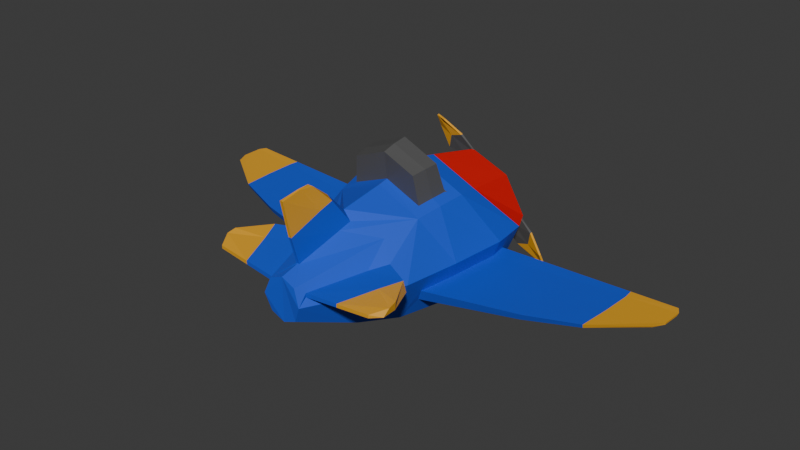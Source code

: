 # Source: airplane.blend  (saved by Blender 4.3.34; exported with 4.5.12 LTS)
import bpy
from mathutils import Matrix  # noqa: F401  (used for matrix-valued properties, if any)

bpy.ops.wm.read_factory_settings(use_empty=True)
scene = bpy.context.scene
scene.name = 'Scene'

# ---- collections
col_collection = bpy.data.collections.new('Collection'); scene.collection.children.link(col_collection)

# ---- materials (node trees are filled in below, after node groups)
mat_blue = bpy.data.materials.new('Blue')
mat_yellow = bpy.data.materials.new('Yellow')
mat_red = bpy.data.materials.new('Red')
mat_gray = bpy.data.materials.new('Gray')

# ---- material node trees
mat_blue.use_nodes = True; mat_blue.node_tree.nodes.clear()
_N = mat_blue.node_tree.nodes; _L = mat_blue.node_tree.links
n0 = _N.new('ShaderNodeBsdfPrincipled'); n0.name = 'Principled BSDF'; n0.location = (10, 300)
n0.inputs[0].default_value = (0.01147, 0.07834, 0.6544, 1.0)
n0.inputs[2].default_value = 0.747
n1 = _N.new('ShaderNodeOutputMaterial'); n1.name = 'Material Output'; n1.location = (300, 300)
_L.new(n0.outputs[0], n1.inputs[0])
n1.is_active_output = True
mat_yellow.use_nodes = True; mat_yellow.node_tree.nodes.clear()
_N = mat_yellow.node_tree.nodes; _L = mat_yellow.node_tree.links
n0 = _N.new('ShaderNodeBsdfPrincipled'); n0.name = 'Principled BSDF'; n0.location = (10, 300)
n0.inputs[0].default_value = (0.8005, 0.3841, 0.01762, 1.0)
n1 = _N.new('ShaderNodeOutputMaterial'); n1.name = 'Material Output'; n1.location = (300, 300)
_L.new(n0.outputs[0], n1.inputs[0])
n1.is_active_output = True
mat_red.use_nodes = True; mat_red.node_tree.nodes.clear()
_N = mat_red.node_tree.nodes; _L = mat_red.node_tree.links
n0 = _N.new('ShaderNodeBsdfPrincipled'); n0.name = 'Principled BSDF'; n0.location = (10, 300)
n0.inputs[0].default_value = (0.8003, 0.0006698, 0.0, 1.0)
n1 = _N.new('ShaderNodeOutputMaterial'); n1.name = 'Material Output'; n1.location = (300, 300)
_L.new(n0.outputs[0], n1.inputs[0])
n1.is_active_output = True
mat_gray.use_nodes = True; mat_gray.node_tree.nodes.clear()
_N = mat_gray.node_tree.nodes; _L = mat_gray.node_tree.links
n0 = _N.new('ShaderNodeBsdfPrincipled'); n0.name = 'Principled BSDF'; n0.location = (10, 300)
n0.inputs[0].default_value = (0.09203, 0.09203, 0.09203, 1.0)
n1 = _N.new('ShaderNodeOutputMaterial'); n1.name = 'Material Output'; n1.location = (300, 300)
_L.new(n0.outputs[0], n1.inputs[0])
n1.is_active_output = True

# ---- world
world_world = bpy.data.worlds.new('World'); scene.world = world_world
world_world.use_nodes = True; world_world.node_tree.nodes.clear()
_N = world_world.node_tree.nodes; _L = world_world.node_tree.links
n0 = _N.new('ShaderNodeOutputWorld'); n0.name = 'World Output'; n0.location = (300, 300)
n1 = _N.new('ShaderNodeBackground'); n1.name = 'Background'; n1.location = (10, 300)
n1.inputs[0].default_value = (0.05088, 0.05088, 0.05088, 1.0)
_L.new(n1.outputs[0], n0.inputs[0])
n0.is_active_output = True
world_world.color = (0.05088, 0.05088, 0.05088)
world_world.sun_shadow_jitter_overblur = 0.0

# ---- meshes
me_cylinder = bpy.data.meshes.new('Cylinder')
me_cylinder.from_pydata([(0.0937, 0.2702, 1.792), (0.1521, 0.2769, 1.793), (0.0937, -0.2702, 1.792), (0.1521, -0.2769, 1.793), (-0.2197, -0.1908, 1.895), (-0.2197, 0.1908, 1.895), (-0.2321, 0.8826, -1.125), (-0.2341, 0.9207, -0.8717), (-0.2336, 0.8588, -0.08186), (-0.2342, 0.7986, 0.3997), (0.0941, 0.5944, 1.12), (0.2131, 0.5298, 1.038), (0.695, 0.5055, 0.1151), (0.7238, 0.562, -0.09627), (0.75, 0.5619, -0.3092), (0.6541, 0.6568, -0.7745), (0.8945, 0.001091, 0.1343), (1.0, 0.002448, -0.4536), (0.925, 0.002767, -0.7745), (-0.2321, -0.8826, -1.125), (-0.2341, -0.9207, -0.8717), (-0.2336, -0.8588, -0.08186), (-0.2342, -0.7986, 0.3997), (0.0941, -0.5944, 1.12), (0.2131, -0.5298, 1.038), (0.695, -0.5055, 0.1151), (0.7238, -0.562, -0.09627), (0.75, -0.5619, -0.3092), (0.6541, -0.6568, -0.7745), (0.8945, -0.001091, 0.1343), (1.0, -0.002448, -0.4536), (0.925, -0.002767, -0.7745), (-0.954, -0.00178, -0.08749), (-1.0, -0.01534, -0.7868), (-0.925, -0.02662, -1.391), (-0.4741, -0.4537, 1.144), (-0.954, 0.00178, -0.08749), (-1.0, 0.01534, -0.7868), (-0.925, 0.02662, -1.391), (-0.4741, 0.4537, 1.144), (-0.3994, 0.7242, 0.3559), (-0.4417, 0.775, -0.08403), (-0.4738, 0.8206, -0.7708), (-0.444, 0.7994, -1.127), (0.2499, 0.6607, 0.8045), (0.6746, 0.6763, -0.08198), (0.7071, 0.7096, -0.4536), (-0.3994, -0.7242, 0.3559), (-0.4417, -0.775, -0.08403), (-0.4738, -0.8206, -0.7708), (0.9867, 0.002415, -0.3294), (0.8686, 0.001055, 0.2568), (0.6835, 0.521, 0.1352), (0.7319, 0.5431, -0.09773), (0.7439, 0.5829, -0.3297), (-0.444, -0.7994, -1.127), (0.2499, -0.6607, 0.8045), (0.6746, -0.6763, -0.08198), (0.9844, 0.002409, -0.3089), (0.899, 0.001098, 0.114), (1.269, 0.001145, 0.1645), (1.318, 0.001752, -0.01458), (1.345, 0.00231, -0.2113), (0.7071, -0.7096, -0.4536), (1.121, 0.4826, -0.02367), (1.088, 0.4492, 0.1654), (1.137, 0.4994, -0.2115), (0.9867, -0.002415, -0.3294), (0.8686, -0.001055, 0.2568), (0.0, 0.9515, -1.376), (0.0, 1.017, -0.8744), (0.0, 0.9557, -0.0719), (0.09372, 0.7621, 0.8072), (-0.6142, 0.6039, 0.5563), (-0.6746, 0.6763, -0.08198), (-0.7071, 0.7224, -0.7753), (-0.6541, 0.6806, -1.38), (-0.08825, 3.474, -0.8973), (-0.06074, 3.479, -0.9344), (-0.08459, 3.468, -0.6485), (-0.06071, 3.471, -0.6483), (-0.06014, 3.426, -1.027), (-0.06024, 3.39, -0.4752), (-0.07921, 3.387, -0.4905), (-0.08445, 3.422, -1.027), (-0.1461, 2.154, -1.076), (-0.2642, 2.111, -1.077), (-0.2631, 2.122, -0.3663), (-0.281, 2.147, -0.834), (-0.1472, 2.165, -0.3651), (-0.1472, 2.09, 0.1622), (-0.1474, 2.2, -0.903), (-0.2393, 2.052, 0.1326), (-0.1745, 2.784, -1.052), (-0.1738, 2.786, -0.5076), (-0.1038, 2.794, -0.5071), (-0.1031, 2.792, -1.052), (-0.1845, 2.796, -0.866), (-0.1039, 2.761, -0.06412), (-0.1038, 2.807, -0.9194), (-0.1595, 2.754, -0.08628), (-0.1891, 1.518, -1.101), (-0.3774, 1.484, -0.8024), (-0.1907, 1.444, 0.2806), (-0.1908, 1.56, -0.8874), (-0.3194, 1.388, 0.2439), (-0.3541, 1.455, -1.102), (-0.3524, 1.448, -0.2251), (-0.1904, 1.512, -0.2235), (0.3639, 0.02199, 1.639), (0.0, 0.2785, 1.918), (0.0, 0.6501, 1.147), (0.0, 0.8552, 0.7135), (0.5788, 0.08098, 1.04), (0.6377, 0.09401, 0.8647), (0.179, 1.303, 1.634), (0.2646, 1.312, 1.554), (0.2201, 1.186, 1.755), (0.1779, 1.186, 1.755), (0.1797, 1.291, 1.435), (0.292, 1.302, 1.435), (0.1861, 0.7313, 1.774), (0.1358, 0.7281, 1.773), (0.1362, 1.093, 1.016), (0.2705, 1.048, 1.014), (0.2389, 0.9208, 1.296), (0.1365, 0.9486, 1.377), (0.6835, -0.521, 0.1352), (0.2197, 0.1908, 1.895), (0.7319, -0.5431, -0.09773), (0.4741, 0.4711, 0.6891), (0.6142, 0.6152, 0.2568), (0.7439, -0.5829, -0.3297), (0.9844, -0.002409, -0.3089), (0.899, -0.001098, 0.114), (1.269, -0.001145, 0.1645), (1.318, -0.001752, -0.01458), (1.345, -0.00231, -0.2113), (1.121, -0.4826, -0.02367), (1.272, 0.01822, 1.571), (1.23, 0.02246, 1.852), (1.088, -0.4492, 0.1654), (1.266, 0.03723, 1.401), (1.137, -0.4994, -0.2115), (0.9954, 0.06601, 1.13), (0.0, -0.9515, -1.376), (0.9255, 0.0496, 1.306), (0.7373, 0.02178, 1.746), (0.0, -1.017, -0.8744), (0.0, -0.9557, -0.0719), (0.09372, -0.7621, 0.8072), (-0.6142, -0.6039, 0.5563), (0.2988, 0.0, 1.893), (-0.2988, 0.0, 1.893), (-0.9413, 0.0, 0.007113), (-0.8644, 0.0, 0.5464), (-0.662, 0.0, 1.136), (-0.914, 0.0, -1.391), (-0.9936, 0.0, -0.7871), (-0.9533, 0.0, -0.0875), (0.9239, 0.0, -0.7745), (0.999, 0.0, -0.4536), (0.8681, 0.0, 0.2568), (0.9857, 0.0, -0.3294), (0.8941, 0.0, 0.1343), (0.9834, 0.0, -0.3089), (0.8985, 0.0, 0.114), (1.318, 0.0, -0.01461), (1.344, 0.0, -0.2113), (1.269, 0.0, 0.1645), (0.3678, 1.863e-09, 1.638), (0.7683, 0.0, 0.8736), (0.8576, 0.0, 0.3323), (1.261, 0.0, 1.59), (1.234, 0.0, 1.851), (1.269, 0.0, 1.408), (0.7411, 0.0, 1.744), (1.057, 0.0, 1.139), (-0.6746, -0.6763, -0.08198), (-0.7071, -0.7224, -0.7753), (-0.6541, -0.6806, -1.38), (-0.08825, -3.474, -0.8973), (-0.06074, -3.479, -0.9344), (-0.08459, -3.468, -0.6485), (-0.06071, -3.471, -0.6483), (-0.06014, -3.426, -1.027), (-0.06024, -3.39, -0.4752), (-0.07921, -3.387, -0.4905), (-0.08445, -3.422, -1.027), (-0.1461, -2.154, -1.076), (-0.2642, -2.111, -1.077), (-0.2631, -2.122, -0.3663), (-0.281, -2.147, -0.834), (-0.1472, -2.165, -0.3651), (-0.1472, -2.09, 0.1622), (-0.1474, -2.2, -0.903), (-0.2393, -2.052, 0.1326), (-0.1745, -2.784, -1.052), (-0.1738, -2.786, -0.5076), (-0.1038, -2.794, -0.5071), (-0.1031, -2.792, -1.052), (-0.1845, -2.796, -0.866), (-0.1039, -2.761, -0.06412), (-0.1038, -2.807, -0.9194), (-0.1595, -2.754, -0.08628), (-0.1891, -1.518, -1.101), (-0.3774, -1.484, -0.8024), (-0.1907, -1.444, 0.2806), (-0.1908, -1.56, -0.8874), (-0.3194, -1.388, 0.2439), (-0.3541, -1.455, -1.102), (-0.3524, -1.448, -0.2251), (-0.1904, -1.512, -0.2235), (0.3639, -0.02199, 1.639), (0.0, -0.2785, 1.918), (0.0, -0.6501, 1.147), (0.0, -0.8552, 0.7135), (0.5788, -0.08098, 1.04), (0.6377, -0.09401, 0.8647), (0.179, -1.303, 1.634), (0.2646, -1.312, 1.554), (0.2201, -1.186, 1.755), (0.1779, -1.186, 1.755), (0.1797, -1.291, 1.435), (0.292, -1.302, 1.435), (0.1861, -0.7313, 1.774), (0.1358, -0.7281, 1.773), (0.1362, -1.093, 1.016), (0.2705, -1.048, 1.014), (0.2389, -0.9208, 1.296), (0.1365, -0.9486, 1.377), (0.2197, -0.1908, 1.895), (0.4741, -0.4711, 0.6891), (0.6142, -0.6152, 0.2568), (1.272, -0.01822, 1.571), (1.23, -0.02246, 1.852), (1.266, -0.03723, 1.401), (0.9954, -0.06601, 1.13), (0.9255, -0.0496, 1.306), (0.7373, -0.02178, 1.746), (-0.0002931, 0.3718, -1.844), (0.0, 0.8099, -1.66), (0.238, 0.2693, -1.849), (0.5132, 0.5353, -1.624), (0.3395, 0.02118, -1.844), (0.7271, 0.01677, -1.602), (-0.0002931, -0.3718, -1.844), (0.0, -0.8099, -1.66), (0.238, -0.2693, -1.849), (0.5132, -0.5353, -1.624), (0.3395, -0.02118, -1.844), (0.7271, -0.01677, -1.602), (-0.3389, -0.03299, -1.86), (-0.7788, -0.03087, -1.673), (-0.2404, -0.2697, -1.875), (-0.5542, -0.5811, -1.643), (-0.3389, 0.03299, -1.86), (-0.7788, 0.03087, -1.673), (-0.2404, 0.2697, -1.875), (-0.5542, 0.5811, -1.643), (0.7201, 0.0, -1.602), (0.3305, -2.394e-08, -1.84), (-0.325, -5.634e-09, -1.865), (-0.7661, 0.0, -1.674), (0.3, 0.3303, -1.847), (0.0, 0.4594, -1.845), (0.4266, 0.02095, -1.841), (-0.4261, 0.03289, -1.864), (-0.4122, 0.0, -1.868), (-0.3021, 0.331, -1.878), (-0.3021, -0.331, -1.878), (0.0, -0.4594, -1.845), (-0.4261, -0.03289, -1.864), (0.4177, 0.0, -1.837), (0.3, -0.3303, -1.847), (0.4266, -0.02095, -1.841), (0.3255, -2.206e-08, -1.712), (-0.33, -3.753e-09, -1.737), (0.233, 0.2693, -1.72), (-0.005287, 0.3718, -1.716), (0.3345, 0.02118, -1.716), (-0.3439, 0.03299, -1.732), (-0.2454, 0.2697, -1.747), (-0.2454, -0.2697, -1.747), (-0.005287, -0.3718, -1.716), (-0.3439, -0.03299, -1.732), (0.233, -0.2693, -1.72), (0.3345, -0.02118, -1.716)], [], [(124, 123, 119, 120), (197, 188, 181, 201), (177, 144, 142, 175), (27, 132, 67, 133), (35, 215, 214, 4), (155, 151, 35, 156), (129, 26, 132, 27), (156, 153, 5, 39), (39, 5, 110, 111), (228, 224, 223, 227), (241, 69, 15, 243), (98, 95, 80, 82), (97, 94, 79, 77), (96, 93, 84, 81), (73, 39, 111, 112), (38, 37, 75, 76), (37, 36, 74, 75), (157, 34, 33, 158), (155, 156, 39, 73), (257, 38, 76, 259), (157, 158, 37, 38), (158, 159, 36, 37), (159, 154, 36), (165, 168, 137, 133), (33, 179, 178, 32), (263, 157, 38, 257), (200, 185, 188, 197), (202, 186, 184, 199), (261, 250, 287, 276), (156, 35, 4, 153), (251, 260, 160, 31), (133, 137, 143, 27), (138, 136, 135, 141), (25, 141, 135, 134), (177, 175, 236, 237), (28, 31, 30, 63), (127, 233, 57, 26), (165, 58, 62, 168), (188, 185, 182, 181), (245, 18, 160, 260), (15, 46, 17, 18), (58, 14, 66, 62), (14, 53, 64, 66), (146, 147, 140, 139), (243, 15, 18, 245), (69, 70, 46, 15), (70, 71, 45, 46), (71, 112, 131, 45), (122, 121, 117, 118), (52, 13, 45, 131), (13, 54, 46, 45), (129, 138, 141, 25), (148, 63, 57, 149), (145, 28, 63, 148), (164, 16, 51, 162), (54, 50, 17, 46), (16, 52, 131, 51), (12, 53, 13, 52), (53, 14, 54, 13), (238, 234, 235, 239), (149, 57, 233, 216), (255, 247, 145, 180), (166, 59, 16, 164), (14, 58, 50, 54), (59, 12, 52, 16), (164, 162, 68, 29), (26, 57, 63, 132), (66, 64, 61, 62), (64, 65, 60, 61), (53, 12, 65, 64), (12, 59, 60, 65), (226, 222, 221, 225), (29, 68, 233, 127), (6, 7, 70, 69), (7, 8, 71, 70), (8, 9, 112, 71), (40, 41, 74, 73), (41, 42, 75, 74), (42, 43, 76, 75), (43, 6, 69, 76), (9, 40, 73, 112), (84, 77, 78, 81), (77, 79, 80, 78), (79, 83, 82, 80), (99, 96, 81, 78), (100, 98, 82, 83), (93, 97, 77, 84), (94, 100, 83, 79), (95, 99, 78, 80), (108, 104, 91, 89), (107, 105, 92, 87), (106, 102, 88, 86), (105, 103, 90, 92), (104, 101, 85, 91), (101, 106, 86, 85), (102, 107, 87, 88), (103, 108, 89, 90), (89, 91, 99, 95), (87, 92, 100, 94), (86, 88, 97, 93), (92, 90, 98, 100), (91, 85, 96, 99), (85, 86, 93, 96), (88, 87, 94, 97), (90, 89, 95, 98), (9, 8, 108, 103), (42, 41, 107, 102), (6, 43, 106, 101), (7, 6, 101, 104), (40, 9, 103, 105), (43, 42, 102, 106), (41, 40, 105, 107), (8, 7, 104, 108), (1, 0, 110, 128), (0, 10, 111, 110), (10, 72, 112, 111), (11, 1, 128, 130), (44, 11, 130, 131), (72, 44, 131, 112), (115, 118, 117, 116), (119, 115, 116, 120), (121, 125, 116, 117), (126, 122, 118, 115), (125, 124, 120, 116), (123, 126, 115, 119), (72, 10, 126, 123), (11, 44, 124, 125), (10, 0, 122, 126), (1, 11, 125, 121), (0, 1, 121, 122), (44, 72, 123, 124), (170, 109, 128, 152), (166, 164, 29, 134), (109, 113, 130, 128), (113, 114, 131, 130), (134, 29, 127, 25), (19, 145, 148, 20), (172, 162, 51), (20, 148, 149, 21), (47, 151, 178, 48), (49, 179, 180, 55), (55, 180, 145, 19), (48, 178, 179, 49), (144, 146, 139, 142), (211, 191, 196, 209), (204, 187, 186, 202), (210, 190, 192, 206), (199, 184, 182, 203), (203, 182, 185, 200), (212, 193, 195, 208), (114, 113, 146, 144), (113, 109, 147, 146), (22, 216, 151, 47), (171, 114, 144, 177), (198, 183, 187, 204), (181, 182, 184, 183), (147, 176, 174, 140), (139, 140, 174, 173), (142, 139, 173, 175), (114, 171, 172, 51, 131), (183, 184, 186, 187), (109, 170, 176, 147), (62, 61, 167, 168), (61, 60, 169, 167), (59, 166, 169, 60), (132, 63, 30, 67), (27, 143, 138, 129), (58, 165, 163, 50), (143, 137, 136, 138), (21, 149, 216, 22), (50, 163, 161, 17), (18, 17, 161, 160), (201, 181, 183, 198), (151, 216, 215, 35), (159, 32, 154), (36, 154, 155, 73, 74), (158, 33, 32, 159), (253, 255, 180, 34), (34, 180, 179, 33), (259, 76, 69, 241), (247, 249, 28, 145), (128, 110, 5, 153, 152), (25, 127, 26, 129), (209, 196, 194, 207), (208, 195, 189, 205), (205, 189, 190, 210), (206, 192, 191, 211), (207, 194, 193, 212), (193, 199, 203, 195), (191, 198, 204, 196), (190, 197, 201, 192), (196, 204, 202, 194), (195, 203, 200, 189), (189, 200, 197, 190), (192, 201, 198, 191), (194, 202, 199, 193), (22, 207, 212, 21), (49, 206, 211, 48), (19, 205, 210, 55), (20, 208, 205, 19), (47, 209, 207, 22), (55, 210, 206, 49), (48, 211, 209, 47), (21, 212, 208, 20), (3, 231, 214, 2), (2, 214, 215, 23), (23, 215, 216, 150), (24, 232, 231, 3), (56, 233, 232, 24), (150, 216, 233, 56), (219, 220, 221, 222), (223, 224, 220, 219), (225, 221, 220, 229), (230, 219, 222, 226), (229, 220, 224, 228), (227, 223, 219, 230), (150, 227, 230, 23), (24, 229, 228, 56), (23, 230, 226, 2), (3, 225, 229, 24), (2, 226, 225, 3), (56, 228, 227, 150), (170, 152, 231, 213), (213, 231, 232, 217), (217, 232, 233, 218), (172, 68, 162), (237, 236, 234, 238), (218, 237, 238, 217), (217, 238, 239, 213), (171, 177, 237, 218), (239, 235, 174, 176), (234, 173, 174, 235), (236, 175, 173, 234), (218, 233, 68, 172, 171), (213, 239, 176, 170), (137, 168, 167, 136), (136, 167, 169, 135), (134, 135, 169, 166), (133, 67, 163, 165), (67, 30, 161, 163), (31, 160, 161, 30), (32, 178, 151, 155, 154), (249, 251, 31, 28), (263, 253, 34, 157), (231, 152, 153, 4, 214), (241, 243, 264, 265), (243, 245, 266, 264), (263, 257, 267, 268), (257, 259, 269, 267), (259, 241, 265, 269), (270, 271, 247, 255), (272, 270, 255, 253), (245, 260, 273, 266), (274, 275, 251, 249), (271, 274, 249, 247), (268, 272, 253, 263), (275, 273, 260, 251), (258, 240, 279, 282), (242, 240, 265, 264), (244, 242, 264, 266), (256, 262, 268, 267), (258, 256, 267, 269), (240, 258, 269, 265), (254, 246, 271, 270), (252, 254, 270, 272), (261, 244, 266, 273), (248, 250, 275, 274), (246, 248, 274, 271), (262, 252, 272, 268), (250, 261, 273, 275), (284, 283, 285, 277, 276, 287, 286), (279, 278, 280, 276, 277, 281, 282), (242, 244, 280, 278), (250, 248, 286, 287), (246, 254, 283, 284), (262, 256, 281, 277), (248, 246, 284, 286), (254, 252, 285, 283), (256, 258, 282, 281), (252, 262, 277, 285), (240, 242, 278, 279), (244, 261, 276, 280)])
me_cylinder.polygons.foreach_set('material_index', [1, 1, 1, 3, 0, 0, 0, 0, 0, 1, 2, 1, 1, 1, 0, 0, 0, 0, 0, 2, 0, 0, 0, 3, 0, 2, 1, 1, 2, 0, 2, 3, 3, 3, 1, 0, 0, 3, 1, 2, 0, 3, 3, 1, 2, 0, 0, 0, 1, 0, 0, 3, 0, 0, 3, 0, 0, 0, 0, 1, 0, 2, 3, 3, 0, 3, 0, 3, 3, 3, 3, 1, 0, 0, 0, 0, 0, 0, 0, 0, 0, 1, 1, 1, 1, 1, 1, 1, 1, 0, 0, 0, 0, 0, 0, 0, 0, 0, 0, 0, 0, 0, 0, 0, 0, 0, 0, 0, 0, 0, 0, 0, 0, 0, 0, 0, 0, 0, 0, 1, 1, 1, 1, 1, 1, 0, 0, 0, 0, 0, 0, 0, 3, 0, 0, 0, 0, 3, 0, 0, 0, 0, 0, 1, 0, 1, 0, 1, 1, 0, 0, 0, 0, 0, 1, 1, 1, 1, 1, 0, 1, 0, 3, 3, 3, 0, 3, 3, 3, 0, 3, 0, 1, 0, 0, 0, 0, 2, 0, 2, 2, 0, 0, 0, 0, 0, 0, 0, 0, 0, 0, 0, 0, 0, 0, 0, 0, 0, 0, 0, 0, 0, 0, 0, 0, 0, 0, 0, 0, 0, 1, 1, 1, 1, 1, 1, 0, 0, 0, 0, 0, 0, 0, 0, 0, 3, 1, 0, 0, 0, 1, 1, 1, 0, 0, 3, 3, 3, 3, 3, 0, 0, 2, 2, 0, 2, 2, 2, 2, 2, 2, 2, 2, 2, 2, 2, 2, 2, 2, 2, 2, 2, 2, 2, 2, 2, 2, 2, 2, 2, 2, 2, 2, 2, 2, 2, 2, 2, 2, 2, 2, 2])
_uv = me_cylinder.uv_layers.new(name='UVMap')
_uv.uv.foreach_set('vector', [0.8982, 0.858, 0.9793, 0.8553, 0.9793, 0.8553, 0.8982, 0.858, 0.08179, 0.6203, 0.08179, 0.6203, 0.08358, 0.6721, 0.08358, 0.6721, 0.7603, 0.8765, 0.8224, 0.8765, 0.8224, 0.8765, 0.7719, 0.8765, 0.8507, 0.6995, 0.8542, 0.6949, 0.7499, 0.6949, 0.7499, 0.6995, 0.125, 0.9167, 0.0, 0.9167, 0.0, 1.0, 0.125, 1.0, 0.2479, 0.8333, 0.125, 0.8333, 0.125, 0.9167, 0.2447, 0.9167, 0.8501, 0.7477, 0.8537, 0.748, 0.8542, 0.6949, 0.8507, 0.6995, 0.2447, 0.9167, 0.2335, 1.0, 0.125, 1.0, 0.125, 0.9167, 0.125, 0.9167, 0.125, 1.0, 0.0, 1.0, 0.0, 0.9167, 0.8982, 0.858, 0.8982, 0.858, 0.9793, 0.8553, 0.9793, 0.8553, 1.0, 0.5351, 1.0, 0.5833, 0.875, 0.5833, 0.875, 0.5174, 0.04586, 0.8042, 0.04331, 0.749, 0.04331, 0.749, 0.04586, 0.8042, 0.08358, 0.6721, 0.0817, 0.749, 0.0817, 0.749, 0.08358, 0.6721, 0.043, 0.6224, 0.08179, 0.6203, 0.08179, 0.6203, 0.043, 0.6224, 0.125, 0.8333, 0.125, 0.9167, 0.0, 0.9167, 0.0, 0.8333, 0.25, 0.5833, 0.25, 0.6667, 0.125, 0.6667, 0.125, 0.5833, 0.25, 0.6667, 0.25, 0.75, 0.125, 0.75, 0.125, 0.6667, 0.2551, 0.5833, 0.25, 0.5833, 0.25, 0.6667, 0.2527, 0.6667, 0.2479, 0.8333, 0.2447, 0.9167, 0.125, 0.9167, 0.125, 0.8333, 0.25, 0.535, 0.25, 0.5833, 0.125, 0.5833, 0.125, 0.5366, 0.2551, 0.5833, 0.2527, 0.6667, 0.25, 0.6667, 0.25, 0.5833, 0.2527, 0.6667, 0.2503, 0.75, 0.25, 0.75, 0.25, 0.6667, 0.2503, 0.75, 0.25, 0.7624, 0.25, 0.75, 0.7494, 0.6995, 0.7494, 0.6995, 0.7499, 0.6995, 0.7499, 0.6995, 0.25, 0.6667, 0.125, 0.6667, 0.125, 0.75, 0.25, 0.75, 0.2573, 0.535, 0.2551, 0.5833, 0.25, 0.5833, 0.25, 0.535, 0.043, 0.6224, 0.043, 0.6224, 0.08179, 0.6203, 0.08179, 0.6203, 0.04586, 0.8042, 0.04586, 0.8042, 0.04331, 0.749, 0.04331, 0.749, 0.8678, 0.2415, 0.871, 0.249, 0.871, 0.249, 0.8678, 0.2415, 0.2447, 0.9167, 0.125, 0.9167, 0.125, 1.0, 0.2335, 1.0, 0.75, 0.5178, 0.7456, 0.5178, 0.7495, 0.5833, 0.75, 0.5833, 0.7499, 0.6995, 0.7499, 0.6995, 0.8507, 0.6995, 0.8507, 0.6995, 0.8501, 0.7477, 0.75, 0.75, 0.7503, 0.799, 0.8487, 0.799, 0.8487, 0.799, 0.8487, 0.799, 0.7503, 0.799, 0.7503, 0.799, 0.7603, 0.8765, 0.7719, 0.8765, 0.8224, 0.8765, 0.8224, 0.8765, 0.875, 0.5833, 0.75, 0.5833, 0.75, 0.6667, 0.875, 0.6667, 0.8523, 0.8039, 0.875, 0.8333, 0.875, 0.75, 0.8537, 0.748, 0.7494, 0.6995, 0.7499, 0.6995, 0.7499, 0.6995, 0.7494, 0.6995, 0.08179, 0.6203, 0.043, 0.6224, 0.04138, 0.6634, 0.08358, 0.6721, 0.75, 0.5178, 0.75, 0.5833, 0.7495, 0.5833, 0.7456, 0.5178, 0.875, 0.5833, 0.875, 0.6667, 0.75, 0.6667, 0.75, 0.5833, 0.7499, 0.6995, 0.8507, 0.6995, 0.8507, 0.6995, 0.7499, 0.6995, 0.8507, 0.6995, 0.8501, 0.7477, 0.8501, 0.7477, 0.8507, 0.6995, 0.8162, 0.9103, 0.7696, 0.9835, 0.7696, 0.9835, 0.8162, 0.9103, 0.875, 0.5174, 0.875, 0.5833, 0.75, 0.5833, 0.75, 0.5178, 1.0, 0.5833, 1.0, 0.6667, 0.875, 0.6667, 0.875, 0.5833, 1.0, 0.6667, 1.0, 0.75, 0.875, 0.75, 0.875, 0.6667, 1.0, 0.75, 1.0, 0.8333, 0.875, 0.8333, 0.875, 0.75, 0.9489, 0.9905, 0.9268, 0.9909, 0.9268, 0.9909, 0.9489, 0.9905, 0.8523, 0.8039, 0.8537, 0.748, 0.875, 0.75, 0.875, 0.8333, 0.8537, 0.748, 0.8542, 0.6949, 0.875, 0.6667, 0.875, 0.75, 0.8501, 0.7477, 0.8501, 0.7477, 0.8487, 0.799, 0.8487, 0.799, 1.0, 0.6667, 0.875, 0.6667, 0.875, 0.75, 1.0, 0.75, 1.0, 0.5833, 0.875, 0.5833, 0.875, 0.6667, 1.0, 0.6667, 0.75, 0.8039, 0.7503, 0.8039, 0.75, 0.8333, 0.7498, 0.8333, 0.8542, 0.6949, 0.7499, 0.6949, 0.75, 0.6667, 0.875, 0.6667, 0.7503, 0.8039, 0.8523, 0.8039, 0.875, 0.8333, 0.75, 0.8333, 0.8487, 0.799, 0.8501, 0.7477, 0.8537, 0.748, 0.8523, 0.8039, 0.8501, 0.7477, 0.8507, 0.6995, 0.8542, 0.6949, 0.8537, 0.748, 0.8162, 0.9103, 0.8162, 0.9103, 0.7696, 0.9835, 0.7696, 0.9835, 1.0, 0.75, 0.875, 0.75, 0.875, 0.8333, 1.0, 0.8333, 0.125, 0.5366, 0.0, 0.5351, 0.0, 0.5833, 0.125, 0.5833, 0.7501, 0.799, 0.7503, 0.799, 0.7503, 0.8039, 0.75, 0.8039, 0.8507, 0.6995, 0.7499, 0.6995, 0.7499, 0.6949, 0.8542, 0.6949, 0.7503, 0.799, 0.8487, 0.799, 0.8523, 0.8039, 0.7503, 0.8039, 0.75, 0.8039, 0.7498, 0.8333, 0.75, 0.8333, 0.7503, 0.8039, 0.8537, 0.748, 0.875, 0.75, 0.875, 0.6667, 0.8542, 0.6949, 0.8507, 0.6995, 0.8501, 0.7477, 0.75, 0.75, 0.7499, 0.6995, 0.8501, 0.7477, 0.8487, 0.799, 0.7503, 0.799, 0.75, 0.75, 0.8501, 0.7477, 0.8487, 0.799, 0.8487, 0.799, 0.8501, 0.7477, 0.8487, 0.799, 0.7503, 0.799, 0.7503, 0.799, 0.8487, 0.799, 0.9489, 0.9905, 0.9489, 0.9905, 0.9268, 0.9909, 0.9268, 0.9909, 0.7503, 0.8039, 0.75, 0.8333, 0.875, 0.8333, 0.8523, 0.8039, 0.043, 0.6224, 0.04138, 0.6634, 0.0, 0.6667, 0.0, 0.5833, 0.04138, 0.6634, 0.04331, 0.749, 0.0, 0.75, 0.0, 0.6667, 0.04331, 0.749, 0.04586, 0.8042, 0.0, 0.8333, 0.0, 0.75, 0.07894, 0.8025, 0.0817, 0.749, 0.125, 0.75, 0.125, 0.8333, 0.0817, 0.749, 0.08358, 0.6721, 0.125, 0.6667, 0.125, 0.75, 0.08358, 0.6721, 0.08179, 0.6203, 0.125, 0.5833, 0.125, 0.6667, 0.08179, 0.6203, 0.043, 0.6224, 0.0, 0.5833, 0.125, 0.5833, 0.04586, 0.8042, 0.07894, 0.8025, 0.125, 0.8333, 0.0, 0.8333, 0.08179, 0.6203, 0.08358, 0.6721, 0.04138, 0.6634, 0.043, 0.6224, 0.08358, 0.6721, 0.0817, 0.749, 0.04331, 0.749, 0.04138, 0.6634, 0.0817, 0.749, 0.07894, 0.8025, 0.04586, 0.8042, 0.04331, 0.749, 0.04138, 0.6634, 0.043, 0.6224, 0.043, 0.6224, 0.04138, 0.6634, 0.07894, 0.8025, 0.04586, 0.8042, 0.04586, 0.8042, 0.07894, 0.8025, 0.08179, 0.6203, 0.08358, 0.6721, 0.08358, 0.6721, 0.08179, 0.6203, 0.0817, 0.749, 0.07894, 0.8025, 0.07894, 0.8025, 0.0817, 0.749, 0.04331, 0.749, 0.04138, 0.6634, 0.04138, 0.6634, 0.04331, 0.749, 0.04331, 0.749, 0.04138, 0.6634, 0.04138, 0.6634, 0.04331, 0.749, 0.0817, 0.749, 0.07894, 0.8025, 0.07894, 0.8025, 0.0817, 0.749, 0.08179, 0.6203, 0.08358, 0.6721, 0.08358, 0.6721, 0.08179, 0.6203, 0.07894, 0.8025, 0.04586, 0.8042, 0.04586, 0.8042, 0.07894, 0.8025, 0.04138, 0.6634, 0.043, 0.6224, 0.043, 0.6224, 0.04138, 0.6634, 0.043, 0.6224, 0.08179, 0.6203, 0.08179, 0.6203, 0.043, 0.6224, 0.08358, 0.6721, 0.0817, 0.749, 0.0817, 0.749, 0.08358, 0.6721, 0.04586, 0.8042, 0.04331, 0.749, 0.04331, 0.749, 0.04586, 0.8042, 0.04331, 0.749, 0.04138, 0.6634, 0.04138, 0.6634, 0.04331, 0.749, 0.0817, 0.749, 0.07894, 0.8025, 0.07894, 0.8025, 0.0817, 0.749, 0.08179, 0.6203, 0.08358, 0.6721, 0.08358, 0.6721, 0.08179, 0.6203, 0.07894, 0.8025, 0.04586, 0.8042, 0.04586, 0.8042, 0.07894, 0.8025, 0.04138, 0.6634, 0.043, 0.6224, 0.043, 0.6224, 0.04138, 0.6634, 0.043, 0.6224, 0.08179, 0.6203, 0.08179, 0.6203, 0.043, 0.6224, 0.08358, 0.6721, 0.0817, 0.749, 0.0817, 0.749, 0.08358, 0.6721, 0.04586, 0.8042, 0.04331, 0.749, 0.04331, 0.749, 0.04586, 0.8042, 0.04586, 0.8042, 0.04331, 0.749, 0.04331, 0.749, 0.04586, 0.8042, 0.08358, 0.6721, 0.0817, 0.749, 0.0817, 0.749, 0.08358, 0.6721, 0.043, 0.6224, 0.08179, 0.6203, 0.08179, 0.6203, 0.043, 0.6224, 0.04138, 0.6634, 0.043, 0.6224, 0.043, 0.6224, 0.04138, 0.6634, 0.07894, 0.8025, 0.04586, 0.8042, 0.04586, 0.8042, 0.07894, 0.8025, 0.08179, 0.6203, 0.08358, 0.6721, 0.08358, 0.6721, 0.08179, 0.6203, 0.0817, 0.749, 0.07894, 0.8025, 0.07894, 0.8025, 0.0817, 0.749, 0.04331, 0.749, 0.04138, 0.6634, 0.04138, 0.6634, 0.04331, 0.749, 0.9268, 0.9909, 0.9489, 0.9905, 1.0, 1.0, 0.875, 1.0, 0.9489, 0.9905, 0.9762, 0.9279, 1.0, 0.9167, 1.0, 1.0, 0.9762, 0.9279, 0.9793, 0.8553, 1.0, 0.8333, 1.0, 0.9167, 0.9006, 0.8986, 0.9268, 0.9909, 0.875, 1.0, 0.875, 0.9167, 0.8982, 0.858, 0.9006, 0.8986, 0.875, 0.9167, 0.875, 0.8333, 0.9793, 0.8553, 0.8982, 0.858, 0.875, 0.8333, 1.0, 0.8333, 0.9762, 0.9279, 0.9489, 0.9905, 0.9268, 0.9909, 0.9006, 0.8986, 0.9793, 0.8553, 0.9762, 0.9279, 0.9006, 0.8986, 0.8982, 0.858, 0.9268, 0.9909, 0.9006, 0.8986, 0.9006, 0.8986, 0.9268, 0.9909, 0.9762, 0.9279, 0.9489, 0.9905, 0.9489, 0.9905, 0.9762, 0.9279, 0.9006, 0.8986, 0.8982, 0.858, 0.8982, 0.858, 0.9006, 0.8986, 0.9793, 0.8553, 0.9762, 0.9279, 0.9762, 0.9279, 0.9793, 0.8553, 0.9793, 0.8553, 0.9762, 0.9279, 0.9762, 0.9279, 0.9793, 0.8553, 0.9006, 0.8986, 0.8982, 0.858, 0.8982, 0.858, 0.9006, 0.8986, 0.9762, 0.9279, 0.9489, 0.9905, 0.9489, 0.9905, 0.9762, 0.9279, 0.9268, 0.9909, 0.9006, 0.8986, 0.9006, 0.8986, 0.9268, 0.9909, 0.9489, 0.9905, 0.9268, 0.9909, 0.9268, 0.9909, 0.9489, 0.9905, 0.8982, 0.858, 0.9793, 0.8553, 0.9793, 0.8553, 0.8982, 0.858, 0.759, 0.9835, 0.7696, 0.9835, 0.875, 1.0, 0.7665, 1.0, 0.7501, 0.799, 0.75, 0.8039, 0.7503, 0.8039, 0.7503, 0.799, 0.7696, 0.9835, 0.8162, 0.9103, 0.875, 0.9167, 0.875, 1.0, 0.8162, 0.9103, 0.8224, 0.8765, 0.875, 0.8333, 0.875, 0.9167, 0.7503, 0.799, 0.7503, 0.8039, 0.8523, 0.8039, 0.8487, 0.799, 0.043, 0.6224, 0.0, 0.5833, 0.0, 0.6667, 0.04138, 0.6634, 0.7499, 0.8386, 0.7498, 0.8333, 0.75, 0.8333, 0.04138, 0.6634, 0.0, 0.6667, 0.0, 0.75, 0.04331, 0.749, 0.07894, 0.8025, 0.125, 0.8333, 0.125, 0.75, 0.0817, 0.749, 0.08358, 0.6721, 0.125, 0.6667, 0.125, 0.5833, 0.08179, 0.6203, 0.08179, 0.6203, 0.125, 0.5833, 0.0, 0.5833, 0.043, 0.6224, 0.0817, 0.749, 0.125, 0.75, 0.125, 0.6667, 0.08358, 0.6721, 0.8224, 0.8765, 0.8162, 0.9103, 0.8162, 0.9103, 0.8224, 0.8765, 0.0817, 0.749, 0.0817, 0.749, 0.07894, 0.8025, 0.07894, 0.8025, 0.07894, 0.8025, 0.07894, 0.8025, 0.04586, 0.8042, 0.04586, 0.8042, 0.08179, 0.6203, 0.08179, 0.6203, 0.08358, 0.6721, 0.08358, 0.6721, 0.04331, 0.749, 0.04331, 0.749, 0.04138, 0.6634, 0.04138, 0.6634, 0.04138, 0.6634, 0.04138, 0.6634, 0.043, 0.6224, 0.043, 0.6224, 0.04331, 0.749, 0.04331, 0.749, 0.04138, 0.6634, 0.04138, 0.6634, 0.8224, 0.8765, 0.8162, 0.9103, 0.8162, 0.9103, 0.8224, 0.8765, 0.8162, 0.9103, 0.7696, 0.9835, 0.7696, 0.9835, 0.8162, 0.9103, 0.04586, 0.8042, 0.0, 0.8333, 0.125, 0.8333, 0.07894, 0.8025, 0.7548, 0.8765, 0.8224, 0.8765, 0.8224, 0.8765, 0.7603, 0.8765, 0.0817, 0.749, 0.0817, 0.749, 0.07894, 0.8025, 0.07894, 0.8025, 0.08358, 0.6721, 0.04138, 0.6634, 0.04331, 0.749, 0.0817, 0.749, 0.7696, 0.9835, 0.7591, 0.9835, 0.7588, 0.9835, 0.7696, 0.9835, 0.8162, 0.9103, 0.7696, 0.9835, 0.7588, 0.9835, 0.7834, 0.9135, 0.8224, 0.8765, 0.8162, 0.9103, 0.7834, 0.9135, 0.7719, 0.8765, 0.8224, 0.8765, 0.7548, 0.8765, 0.7499, 0.8386, 0.75, 0.8333, 0.875, 0.8333, 0.0817, 0.749, 0.04331, 0.749, 0.04586, 0.8042, 0.07894, 0.8025, 0.7696, 0.9835, 0.759, 0.9835, 0.7591, 0.9835, 0.7696, 0.9835, 0.7499, 0.6995, 0.75, 0.75, 0.7496, 0.75, 0.7494, 0.6995, 0.75, 0.75, 0.7503, 0.799, 0.75, 0.799, 0.7496, 0.75, 0.7503, 0.799, 0.7501, 0.799, 0.75, 0.799, 0.7503, 0.799, 0.8542, 0.6949, 0.875, 0.6667, 0.75, 0.6667, 0.7499, 0.6949, 0.8507, 0.6995, 0.8507, 0.6995, 0.8501, 0.7477, 0.8501, 0.7477, 0.7499, 0.6995, 0.7494, 0.6995, 0.7495, 0.6949, 0.7499, 0.6949, 0.8507, 0.6995, 0.7499, 0.6995, 0.75, 0.75, 0.8501, 0.7477, 0.04331, 0.749, 0.0, 0.75, 0.0, 0.8333, 0.04586, 0.8042, 0.7499, 0.6949, 0.7495, 0.6949, 0.7496, 0.6667, 0.75, 0.6667, 0.75, 0.5833, 0.75, 0.6667, 0.7496, 0.6667, 0.7495, 0.5833, 0.08358, 0.6721, 0.08358, 0.6721, 0.0817, 0.749, 0.0817, 0.749, 0.125, 0.8333, 0.0, 0.8333, 0.0, 0.9167, 0.125, 0.9167, 0.2503, 0.75, 0.25, 0.75, 0.25, 0.7624, 0.25, 0.75, 0.25, 0.7624, 0.2479, 0.8333, 0.125, 0.8333, 0.125, 0.75, 0.2527, 0.6667, 0.25, 0.6667, 0.25, 0.75, 0.2503, 0.75, 0.25, 0.535, 0.125, 0.5366, 0.125, 0.5833, 0.25, 0.5833, 0.25, 0.5833, 0.125, 0.5833, 0.125, 0.6667, 0.25, 0.6667, 0.125, 0.5366, 0.125, 0.5833, 0.0, 0.5833, 0.0, 0.5351, 1.0, 0.5351, 0.875, 0.5174, 0.875, 0.5833, 1.0, 0.5833, 0.4197, 0.4197, 0.25, 0.49, 0.08029, 0.4197, 0.01925, 0.2723, 0.4807, 0.2723, 0.8487, 0.799, 0.8523, 0.8039, 0.8537, 0.748, 0.8501, 0.7477, 0.07894, 0.8025, 0.07894, 0.8025, 0.04586, 0.8042, 0.04586, 0.8042, 0.04138, 0.6634, 0.04138, 0.6634, 0.043, 0.6224, 0.043, 0.6224, 0.043, 0.6224, 0.043, 0.6224, 0.08179, 0.6203, 0.08179, 0.6203, 0.08358, 0.6721, 0.08358, 0.6721, 0.0817, 0.749, 0.0817, 0.749, 0.04586, 0.8042, 0.04586, 0.8042, 0.04331, 0.749, 0.04331, 0.749, 0.04331, 0.749, 0.04331, 0.749, 0.04138, 0.6634, 0.04138, 0.6634, 0.0817, 0.749, 0.0817, 0.749, 0.07894, 0.8025, 0.07894, 0.8025, 0.08179, 0.6203, 0.08179, 0.6203, 0.08358, 0.6721, 0.08358, 0.6721, 0.07894, 0.8025, 0.07894, 0.8025, 0.04586, 0.8042, 0.04586, 0.8042, 0.04138, 0.6634, 0.04138, 0.6634, 0.043, 0.6224, 0.043, 0.6224, 0.043, 0.6224, 0.043, 0.6224, 0.08179, 0.6203, 0.08179, 0.6203, 0.08358, 0.6721, 0.08358, 0.6721, 0.0817, 0.749, 0.0817, 0.749, 0.04586, 0.8042, 0.04586, 0.8042, 0.04331, 0.749, 0.04331, 0.749, 0.04586, 0.8042, 0.04586, 0.8042, 0.04331, 0.749, 0.04331, 0.749, 0.08358, 0.6721, 0.08358, 0.6721, 0.0817, 0.749, 0.0817, 0.749, 0.043, 0.6224, 0.043, 0.6224, 0.08179, 0.6203, 0.08179, 0.6203, 0.04138, 0.6634, 0.04138, 0.6634, 0.043, 0.6224, 0.043, 0.6224, 0.07894, 0.8025, 0.07894, 0.8025, 0.04586, 0.8042, 0.04586, 0.8042, 0.08179, 0.6203, 0.08179, 0.6203, 0.08358, 0.6721, 0.08358, 0.6721, 0.0817, 0.749, 0.0817, 0.749, 0.07894, 0.8025, 0.07894, 0.8025, 0.04331, 0.749, 0.04331, 0.749, 0.04138, 0.6634, 0.04138, 0.6634, 0.9268, 0.9909, 0.875, 1.0, 1.0, 1.0, 0.9489, 0.9905, 0.9489, 0.9905, 1.0, 1.0, 1.0, 0.9167, 0.9762, 0.9279, 0.9762, 0.9279, 1.0, 0.9167, 1.0, 0.8333, 0.9793, 0.8553, 0.9006, 0.8986, 0.875, 0.9167, 0.875, 1.0, 0.9268, 0.9909, 0.8982, 0.858, 0.875, 0.8333, 0.875, 0.9167, 0.9006, 0.8986, 0.9793, 0.8553, 1.0, 0.8333, 0.875, 0.8333, 0.8982, 0.858, 0.9762, 0.9279, 0.9006, 0.8986, 0.9268, 0.9909, 0.9489, 0.9905, 0.9793, 0.8553, 0.8982, 0.858, 0.9006, 0.8986, 0.9762, 0.9279, 0.9268, 0.9909, 0.9268, 0.9909, 0.9006, 0.8986, 0.9006, 0.8986, 0.9762, 0.9279, 0.9762, 0.9279, 0.9489, 0.9905, 0.9489, 0.9905, 0.9006, 0.8986, 0.9006, 0.8986, 0.8982, 0.858, 0.8982, 0.858, 0.9793, 0.8553, 0.9793, 0.8553, 0.9762, 0.9279, 0.9762, 0.9279, 0.9793, 0.8553, 0.9793, 0.8553, 0.9762, 0.9279, 0.9762, 0.9279, 0.9006, 0.8986, 0.9006, 0.8986, 0.8982, 0.858, 0.8982, 0.858, 0.9762, 0.9279, 0.9762, 0.9279, 0.9489, 0.9905, 0.9489, 0.9905, 0.9268, 0.9909, 0.9268, 0.9909, 0.9006, 0.8986, 0.9006, 0.8986, 0.9489, 0.9905, 0.9489, 0.9905, 0.9268, 0.9909, 0.9268, 0.9909, 0.8982, 0.858, 0.8982, 0.858, 0.9793, 0.8553, 0.9793, 0.8553, 0.759, 0.9835, 0.7665, 1.0, 0.875, 1.0, 0.7696, 0.9835, 0.7696, 0.9835, 0.875, 1.0, 0.875, 0.9167, 0.8162, 0.9103, 0.8162, 0.9103, 0.875, 0.9167, 0.875, 0.8333, 0.8224, 0.8765, 0.7499, 0.8386, 0.75, 0.8333, 0.7498, 0.8333, 0.8224, 0.8765, 0.8224, 0.8765, 0.8162, 0.9103, 0.8162, 0.9103, 0.8224, 0.8765, 0.8224, 0.8765, 0.8162, 0.9103, 0.8162, 0.9103, 0.8162, 0.9103, 0.8162, 0.9103, 0.7696, 0.9835, 0.7696, 0.9835, 0.7548, 0.8765, 0.7603, 0.8765, 0.8224, 0.8765, 0.8224, 0.8765, 0.7696, 0.9835, 0.7696, 0.9835, 0.7588, 0.9835, 0.7591, 0.9835, 0.8162, 0.9103, 0.7834, 0.9135, 0.7588, 0.9835, 0.7696, 0.9835, 0.8224, 0.8765, 0.7719, 0.8765, 0.7834, 0.9135, 0.8162, 0.9103, 0.8224, 0.8765, 0.875, 0.8333, 0.75, 0.8333, 0.7499, 0.8386, 0.7548, 0.8765, 0.7696, 0.9835, 0.7696, 0.9835, 0.7591, 0.9835, 0.759, 0.9835, 0.7499, 0.6995, 0.7494, 0.6995, 0.7496, 0.75, 0.75, 0.75, 0.75, 0.75, 0.7496, 0.75, 0.75, 0.799, 0.7503, 0.799, 0.7503, 0.799, 0.7503, 0.799, 0.75, 0.799, 0.7501, 0.799, 0.7499, 0.6995, 0.7499, 0.6949, 0.7495, 0.6949, 0.7494, 0.6995, 0.7499, 0.6949, 0.75, 0.6667, 0.7496, 0.6667, 0.7495, 0.6949, 0.75, 0.5833, 0.7495, 0.5833, 0.7496, 0.6667, 0.75, 0.6667, 0.25, 0.75, 0.125, 0.75, 0.125, 0.8333, 0.2479, 0.8333, 0.25, 0.7624, 0.875, 0.5174, 0.75, 0.5178, 0.75, 0.5833, 0.875, 0.5833, 0.2573, 0.535, 0.25, 0.535, 0.25, 0.5833, 0.2551, 0.5833, 0.4197, 0.4197, 0.4807, 0.2723, 0.01925, 0.2723, 0.08029, 0.4197, 0.25, 0.49, 0.75, 0.49, 0.9197, 0.4197, 0.857, 0.3581, 0.7501, 0.403, 0.9197, 0.4197, 0.99, 0.25, 0.9021, 0.2492, 0.857, 0.3581, 0.51, 0.25, 0.51, 0.25, 0.5981, 0.2505, 0.603, 0.2388, 0.51, 0.25, 0.5803, 0.4197, 0.6421, 0.3575, 0.5981, 0.2505, 0.5803, 0.4197, 0.75, 0.49, 0.7501, 0.403, 0.6421, 0.3575, 0.6421, 0.3575, 0.7501, 0.403, 0.75, 0.49, 0.5803, 0.4197, 0.5981, 0.2505, 0.6421, 0.3575, 0.5803, 0.4197, 0.51, 0.25, 0.99, 0.25, 0.9899, 0.2496, 0.8989, 0.2418, 0.9021, 0.2492, 0.857, 0.3581, 0.9021, 0.2492, 0.99, 0.25, 0.9197, 0.4197, 0.7501, 0.403, 0.857, 0.3581, 0.9197, 0.4197, 0.75, 0.49, 0.603, 0.2388, 0.5981, 0.2505, 0.51, 0.25, 0.51, 0.25, 0.9021, 0.2492, 0.8989, 0.2418, 0.9899, 0.2496, 0.99, 0.25, 0.6641, 0.3356, 0.75, 0.3721, 0.75, 0.3721, 0.6641, 0.3356, 0.8348, 0.3364, 0.75, 0.3721, 0.7501, 0.403, 0.857, 0.3581, 0.871, 0.249, 0.8348, 0.3364, 0.857, 0.3581, 0.9021, 0.2492, 0.6292, 0.2508, 0.6341, 0.2391, 0.603, 0.2388, 0.5981, 0.2505, 0.6641, 0.3356, 0.6292, 0.2508, 0.5981, 0.2505, 0.6421, 0.3575, 0.75, 0.3721, 0.6641, 0.3356, 0.6421, 0.3575, 0.7501, 0.403, 0.6641, 0.3356, 0.75, 0.3721, 0.7501, 0.403, 0.6421, 0.3575, 0.6292, 0.2508, 0.6641, 0.3356, 0.6421, 0.3575, 0.5981, 0.2505, 0.8678, 0.2415, 0.871, 0.249, 0.9021, 0.2492, 0.8989, 0.2418, 0.8348, 0.3364, 0.871, 0.249, 0.9021, 0.2492, 0.857, 0.3581, 0.75, 0.3721, 0.8348, 0.3364, 0.857, 0.3581, 0.7501, 0.403, 0.6341, 0.2391, 0.6292, 0.2508, 0.5981, 0.2505, 0.603, 0.2388, 0.871, 0.249, 0.8678, 0.2415, 0.8989, 0.2418, 0.9021, 0.2492, 0.75, 0.3721, 0.6641, 0.3356, 0.6292, 0.2508, 0.6341, 0.2391, 0.8678, 0.2415, 0.871, 0.249, 0.8348, 0.3364, 0.75, 0.3721, 0.8348, 0.3364, 0.871, 0.249, 0.8678, 0.2415, 0.6341, 0.2391, 0.6292, 0.2508, 0.6641, 0.3356, 0.8348, 0.3364, 0.871, 0.249, 0.871, 0.249, 0.8348, 0.3364, 0.871, 0.249, 0.8348, 0.3364, 0.8348, 0.3364, 0.871, 0.249, 0.75, 0.3721, 0.6641, 0.3356, 0.6641, 0.3356, 0.75, 0.3721, 0.6341, 0.2391, 0.6292, 0.2508, 0.6292, 0.2508, 0.6341, 0.2391, 0.8348, 0.3364, 0.75, 0.3721, 0.75, 0.3721, 0.8348, 0.3364, 0.6641, 0.3356, 0.6292, 0.2508, 0.6292, 0.2508, 0.6641, 0.3356, 0.6292, 0.2508, 0.6641, 0.3356, 0.6641, 0.3356, 0.6292, 0.2508, 0.6292, 0.2508, 0.6341, 0.2391, 0.6341, 0.2391, 0.6292, 0.2508, 0.75, 0.3721, 0.8348, 0.3364, 0.8348, 0.3364, 0.75, 0.3721, 0.871, 0.249, 0.8678, 0.2415, 0.8678, 0.2415, 0.871, 0.249])
me_cylinder.materials.append(mat_blue)
me_cylinder.materials.append(mat_yellow)
me_cylinder.materials.append(mat_red)
me_cylinder.materials.append(mat_gray)
me_cylinder.update()
me_cylinder_001 = bpy.data.meshes.new('Cylinder.001')
me_cylinder_001.from_pydata([(-3.441e-08, -0.2291, 0.2291), (-3.441e-08, -0.2291, -0.2291), (-0.1912, -0.09191, 0.296), (-0.162, -0.162, -0.2291), (-0.2273, 0.0, 0.2959), (-0.2291, 0.0, -0.2291), (-0.1912, 0.09191, 0.296), (-0.162, 0.162, -0.2291), (-3.441e-08, 0.2291, 0.2291), (-3.441e-08, 0.2291, -0.2291), (0.1912, 0.09191, 0.296), (0.162, 0.162, -0.2291), (0.2273, 0.0, 0.2959), (0.2291, 0.0, -0.2291), (0.1912, -0.09191, 0.296), (0.162, -0.162, -0.2291), (-3.441e-08, -0.1962, 0.3968), (-0.1877, -0.08566, 0.3299), (-0.2308, -2.672e-10, 0.3299), (-0.1877, 0.08566, 0.3299), (-3.441e-08, 0.1962, 0.3968), (0.1877, 0.08566, 0.3299), (0.2308, -2.672e-10, 0.3299), (0.1877, -0.08566, 0.3299), (-3.992e-08, -0.09418, 0.4711), (-0.07775, -0.06659, 0.4711), (-0.11, 3.746e-09, 0.4711), (-0.07775, 0.06659, 0.4711), (-3.992e-08, 0.09418, 0.4711), (0.07775, 0.06659, 0.4711), (0.11, 3.746e-09, 0.4711), (0.07775, -0.06659, 0.4711), (-4.048e-08, -0.04379, 0.536), (-0.03615, -0.03096, 0.536), (-0.05112, 6.475e-09, 0.536), (-0.03615, 0.03096, 0.536), (-4.048e-08, 0.04379, 0.536), (0.03615, 0.03096, 0.536), (0.05112, 6.475e-09, 0.536), (0.03615, -0.03096, 0.536), (-0.162, -0.162, 0.2291), (-0.2291, 0.0, 0.2291), (-0.162, 0.162, 0.2291), (0.162, 0.162, 0.2291), (0.2291, 0.0, 0.2291), (0.162, -0.162, 0.2291), (-0.162, -0.1387, 0.3968), (-0.2291, -2.672e-10, 0.3968), (-0.162, 0.1387, 0.3968), (0.162, 0.1387, 0.3968), (0.2291, -2.672e-10, 0.3968), (0.162, -0.1387, 0.3968), (1.265, -0.006042, 0.297), (1.269, 0.008081, 0.3215), (-1.265, -0.006042, 0.297), (-1.269, 0.008081, 0.3215), (-1.139, -0.1075, 0.3521), (-1.139, 0.09239, 0.2367), (1.139, 0.09239, 0.2367), (1.139, -0.1075, 0.3521), (-1.136, -0.0922, 0.3758), (-1.136, 0.1053, 0.2618), (1.136, 0.1053, 0.2618), (1.136, -0.0922, 0.3758), (0.5072, 0.1706, 0.2762), (0.8233, 0.1709, 0.2565), (0.8198, 0.1829, 0.2845), (0.5038, 0.1708, 0.3072), (0.5733, -0.003732, 0.2963), (0.9194, -0.007464, 0.2967), (0.9228, 0.009983, 0.3243), (0.5768, 0.004991, 0.3271), (0.5072, -0.1799, 0.3147), (0.8233, -0.1896, 0.3334), (0.5038, -0.1628, 0.3452), (0.8198, -0.1668, 0.3605), (-0.9227, 0.009981, 0.3243), (-0.5767, 0.00499, 0.3271), (-0.5037, -0.1628, 0.3452), (-0.8197, -0.1668, 0.3605), (-0.5071, -0.1799, 0.3147), (-0.8232, -0.1896, 0.3334), (-0.5071, 0.1706, 0.2762), (-0.8232, 0.1709, 0.2565), (-0.9192, -0.007463, 0.2967), (-0.5732, -0.003731, 0.2963), (-0.8197, 0.1829, 0.2845), (-0.5037, 0.1708, 0.3072)], [], [(0, 1, 3, 40), (40, 3, 5, 41), (41, 5, 7, 42), (42, 7, 9, 8), (8, 9, 11, 43), (43, 11, 13, 44), (3, 1, 15, 13, 11, 9, 7, 5), (44, 13, 15, 45), (45, 15, 1, 0), (66, 65, 58, 62), (50, 51, 31, 30), (42, 8, 20, 48), (84, 83, 57, 54), (79, 81, 56, 60), (8, 43, 49, 20), (45, 0, 16, 51), (0, 40, 46, 16), (76, 79, 60, 55), (25, 26, 34, 33), (20, 49, 29, 28), (47, 48, 27, 26), (16, 46, 25, 24), (51, 16, 24, 31), (49, 50, 30, 29), (48, 20, 28, 27), (46, 47, 26, 25), (32, 33, 34, 35, 36, 37, 38, 39), (30, 31, 39, 38), (28, 29, 37, 36), (26, 27, 35, 34), (24, 25, 33, 32), (31, 24, 32, 39), (29, 30, 38, 37), (27, 28, 36, 35), (4, 2, 40, 41), (6, 4, 41, 42), (12, 10, 43, 44), (14, 12, 44, 45), (17, 18, 47, 46), (18, 19, 48, 47), (21, 22, 50, 49), (22, 23, 51, 50), (10, 21, 49, 43), (19, 6, 42, 48), (23, 14, 45, 51), (2, 17, 46, 40), (58, 52, 53, 62), (52, 59, 63, 53), (56, 54, 55, 60), (54, 57, 61, 55), (86, 76, 55, 61), (65, 69, 52, 58), (83, 86, 61, 57), (70, 66, 62, 53), (69, 73, 59, 52), (73, 75, 63, 59), (81, 84, 54, 56), (75, 70, 53, 63), (23, 22, 71, 74), (74, 71, 70, 75), (14, 23, 74, 72), (72, 74, 75, 73), (12, 14, 72, 68), (68, 72, 73, 69), (22, 21, 67, 71), (71, 67, 66, 70), (10, 12, 68, 64), (64, 68, 69, 65), (21, 10, 64, 67), (67, 64, 65, 66), (2, 4, 85, 80), (80, 85, 84, 81), (6, 19, 87, 82), (82, 87, 86, 83), (19, 18, 77, 87), (87, 77, 76, 86), (18, 17, 78, 77), (77, 78, 79, 76), (17, 2, 80, 78), (78, 80, 81, 79), (4, 6, 82, 85), (85, 82, 83, 84)])
me_cylinder_001.polygons.foreach_set('material_index', [0, 0, 0, 0, 0, 0, 0, 0, 0, 1, 0, 0, 1, 1, 0, 0, 0, 1, 1, 0, 0, 0, 0, 0, 0, 0, 2, 1, 1, 1, 1, 1, 1, 1, 0, 0, 0, 0, 0, 0, 0, 0, 0, 0, 0, 0, 1, 1, 1, 1, 1, 1, 1, 1, 1, 1, 1, 1, 0, 0, 0, 0, 0, 0, 0, 0, 0, 0, 0, 0, 0, 0, 0, 0, 0, 0, 0, 0, 0, 0, 0, 0])
_uv = me_cylinder_001.uv_layers.new(name='UVMap')
_uv.uv.foreach_set('vector', [1.0, 0.5, 1.0, 1.0, 0.875, 1.0, 0.875, 0.5, 0.875, 0.5, 0.875, 1.0, 0.75, 1.0, 0.75, 0.5, 0.75, 0.5, 0.75, 1.0, 0.625, 1.0, 0.625, 0.5, 0.625, 0.5, 0.625, 1.0, 0.5, 1.0, 0.5, 0.5, 0.5, 0.5, 0.5, 1.0, 0.375, 1.0, 0.375, 0.5, 0.375, 0.5, 0.375, 1.0, 0.25, 1.0, 0.25, 0.5, 0.4197, 0.4197, 0.25, 0.49, 0.08029, 0.4197, 0.01, 0.25, 0.08029, 0.08029, 0.25, 0.01, 0.4197, 0.08029, 0.49, 0.25, 0.25, 0.5, 0.25, 1.0, 0.125, 1.0, 0.125, 0.5, 0.125, 0.5, 0.125, 1.0, 0.0, 1.0, 0.0, 0.5, 0.3233, 0.5, 0.3246, 0.5, 0.3246, 0.5, 0.3233, 0.5, 0.25, 0.5, 0.125, 0.5, 0.125, 0.5, 0.25, 0.5, 0.625, 0.5, 0.5, 0.5, 0.5, 0.5, 0.625, 0.5, 0.7495, 0.5, 0.6754, 0.5, 0.6754, 0.5, 0.7495, 0.5, 0.8233, 0.5, 0.8246, 0.5, 0.8246, 0.5, 0.8233, 0.5, 0.5, 0.5, 0.375, 0.5, 0.375, 0.5, 0.5, 0.5, 0.125, 0.5, 0.0, 0.5, 0.0, 0.5, 0.125, 0.5, 1.0, 0.5, 0.875, 0.5, 0.875, 0.5, 1.0, 0.5, 0.7505, 0.5, 0.8233, 0.5, 0.8233, 0.5, 0.7505, 0.5, 0.875, 0.5, 0.75, 0.5, 0.75, 0.5, 0.875, 0.5, 0.5, 0.5, 0.375, 0.5, 0.375, 0.5, 0.5, 0.5, 0.75, 0.5, 0.625, 0.5, 0.625, 0.5, 0.75, 0.5, 1.0, 0.5, 0.875, 0.5, 0.875, 0.5, 1.0, 0.5, 0.125, 0.5, 0.0, 0.5, 0.0, 0.5, 0.125, 0.5, 0.375, 0.5, 0.25, 0.5, 0.25, 0.5, 0.375, 0.5, 0.625, 0.5, 0.5, 0.5, 0.5, 0.5, 0.625, 0.5, 0.875, 0.5, 0.75, 0.5, 0.75, 0.5, 0.875, 0.5, 0.75, 0.49, 0.9197, 0.4197, 0.99, 0.25, 0.9197, 0.08029, 0.75, 0.01, 0.5803, 0.08029, 0.51, 0.25, 0.5803, 0.4197, 0.25, 0.5, 0.125, 0.5, 0.125, 0.5, 0.25, 0.5, 0.5, 0.5, 0.375, 0.5, 0.375, 0.5, 0.5, 0.5, 0.75, 0.5, 0.625, 0.5, 0.625, 0.5, 0.75, 0.5, 1.0, 0.5, 0.875, 0.5, 0.875, 0.5, 1.0, 0.5, 0.125, 0.5, 0.0, 0.5, 0.0, 0.5, 0.125, 0.5, 0.375, 0.5, 0.25, 0.5, 0.25, 0.5, 0.375, 0.5, 0.625, 0.5, 0.5, 0.5, 0.5, 0.5, 0.625, 0.5, 0.7495, 0.5, 0.8246, 0.5, 0.875, 0.5, 0.75, 0.5, 0.6754, 0.5, 0.7495, 0.5, 0.75, 0.5, 0.625, 0.5, 0.2495, 0.5, 0.3246, 0.5, 0.375, 0.5, 0.25, 0.5, 0.1754, 0.5, 0.2495, 0.5, 0.25, 0.5, 0.125, 0.5, 0.8233, 0.5, 0.7505, 0.5, 0.75, 0.5, 0.875, 0.5, 0.7505, 0.5, 0.6767, 0.5, 0.625, 0.5, 0.75, 0.5, 0.3233, 0.5, 0.2505, 0.5, 0.25, 0.5, 0.375, 0.5, 0.2505, 0.5, 0.1767, 0.5, 0.125, 0.5, 0.25, 0.5, 0.3246, 0.5, 0.3233, 0.5, 0.375, 0.5, 0.375, 0.5, 0.6767, 0.5, 0.6754, 0.5, 0.625, 0.5, 0.625, 0.5, 0.1767, 0.5, 0.1754, 0.5, 0.125, 0.5, 0.125, 0.5, 0.8246, 0.5, 0.8233, 0.5, 0.875, 0.5, 0.875, 0.5, 0.3246, 0.5, 0.2495, 0.5, 0.2505, 0.5, 0.3233, 0.5, 0.2495, 0.5, 0.1754, 0.5, 0.1767, 0.5, 0.2505, 0.5, 0.8246, 0.5, 0.7495, 0.5, 0.7505, 0.5, 0.8233, 0.5, 0.7495, 0.5, 0.6754, 0.5, 0.6767, 0.5, 0.7505, 0.5, 0.6767, 0.5, 0.7505, 0.5, 0.7505, 0.5, 0.6767, 0.5, 0.3246, 0.5, 0.2495, 0.5, 0.2495, 0.5, 0.3246, 0.5, 0.6754, 0.5, 0.6767, 0.5, 0.6767, 0.5, 0.6754, 0.5, 0.2505, 0.5, 0.3233, 0.5, 0.3233, 0.5, 0.2505, 0.5, 0.2495, 0.5, 0.1754, 0.5, 0.1754, 0.5, 0.2495, 0.5, 0.1754, 0.5, 0.1767, 0.5, 0.1767, 0.5, 0.1754, 0.5, 0.8246, 0.5, 0.7495, 0.5, 0.7495, 0.5, 0.8246, 0.5, 0.1767, 0.5, 0.2505, 0.5, 0.2505, 0.5, 0.1767, 0.5, 0.1767, 0.5, 0.2505, 0.5, 0.2505, 0.5, 0.1767, 0.5, 0.1767, 0.5, 0.2505, 0.5, 0.2505, 0.5, 0.1767, 0.5, 0.1754, 0.5, 0.1767, 0.5, 0.1767, 0.5, 0.1754, 0.5, 0.1754, 0.5, 0.1767, 0.5, 0.1767, 0.5, 0.1754, 0.5, 0.2495, 0.5, 0.1754, 0.5, 0.1754, 0.5, 0.2495, 0.5, 0.2495, 0.5, 0.1754, 0.5, 0.1754, 0.5, 0.2495, 0.5, 0.2505, 0.5, 0.3233, 0.5, 0.3233, 0.5, 0.2505, 0.5, 0.2505, 0.5, 0.3233, 0.5, 0.3233, 0.5, 0.2505, 0.5, 0.3246, 0.5, 0.2495, 0.5, 0.2495, 0.5, 0.3246, 0.5, 0.3246, 0.5, 0.2495, 0.5, 0.2495, 0.5, 0.3246, 0.5, 0.3233, 0.5, 0.3246, 0.5, 0.3246, 0.5, 0.3233, 0.5, 0.3233, 0.5, 0.3246, 0.5, 0.3246, 0.5, 0.3233, 0.5, 0.8246, 0.5, 0.7495, 0.5, 0.7495, 0.5, 0.8246, 0.5, 0.8246, 0.5, 0.7495, 0.5, 0.7495, 0.5, 0.8246, 0.5, 0.6754, 0.5, 0.6767, 0.5, 0.6767, 0.5, 0.6754, 0.5, 0.6754, 0.5, 0.6767, 0.5, 0.6767, 0.5, 0.6754, 0.5, 0.6767, 0.5, 0.7505, 0.5, 0.7505, 0.5, 0.6767, 0.5, 0.6767, 0.5, 0.7505, 0.5, 0.7505, 0.5, 0.6767, 0.5, 0.7505, 0.5, 0.8233, 0.5, 0.8233, 0.5, 0.7505, 0.5, 0.7505, 0.5, 0.8233, 0.5, 0.8233, 0.5, 0.7505, 0.5, 0.8233, 0.5, 0.8246, 0.5, 0.8246, 0.5, 0.8233, 0.5, 0.8233, 0.5, 0.8246, 0.5, 0.8246, 0.5, 0.8233, 0.5, 0.7495, 0.5, 0.6754, 0.5, 0.6754, 0.5, 0.7495, 0.5, 0.7495, 0.5, 0.6754, 0.5, 0.6754, 0.5, 0.7495, 0.5])
me_cylinder_001.materials.append(mat_gray)
me_cylinder_001.materials.append(mat_yellow)
me_cylinder_001.materials.append(mat_red)
me_cylinder_001.update()

# ---- objects
ob_cylinder = bpy.data.objects.new('Cylinder', me_cylinder)
ob_cylinder_001 = bpy.data.objects.new('Cylinder.001', me_cylinder_001)

# ---- transforms, parenting, visibility, modifiers, constraints
ob_cylinder.location = (0.0, 0.0, 1.529)
ob_cylinder.rotation_euler = (1.55, -1.563, -0.0)
ob_cylinder_001.parent = ob_cylinder
ob_cylinder_001.matrix_parent_inverse = Matrix(((0.007462, 1.455e-11, 1.0, -0.0), (-0.9998, 0.02034, 0.00746, 0.0), (-0.02034, -0.9998, 0.0001518, -0.0), (0.0, -0.0, -0.0, 1.0)))
ob_cylinder_001.location = (0.03507, 1.725, -0.005154)
ob_cylinder_001.rotation_euler = (-1.571, -2.394, -0.0)

# ---- collection membership
col_collection.objects.link(ob_cylinder)
col_collection.objects.link(ob_cylinder_001)

# ---- scene / render settings (as saved in the file)
scene.frame_start = 1; scene.frame_end = 240; scene.frame_set(0)
scene.render.engine = 'BLENDER_EEVEE_NEXT'
bpy.context.view_layer.update()

# ---- added for rendering (the .blend has no active camera and no usable light): camera, sun
cam_auto = bpy.data.cameras.new('AutoCamera')
cam_auto.lens = 50.0
cam_auto.sensor_width = 36.0
cam_auto.clip_end = 1000.0
ob_auto_camera = bpy.data.objects.new('AutoCamera', cam_auto)
scene.collection.objects.link(ob_auto_camera)
ob_auto_camera.location = (7.93664, -9.38645, 8.04589)
ob_auto_camera.rotation_euler = (1.09748, -7.21219e-08, 0.694738)
scene.camera = ob_auto_camera
light_auto_sun = bpy.data.lights.new('AutoSun', 'SUN')
light_auto_sun.energy = 3.0
light_auto_sun.angle = 0.0523599
ob_auto_sun = bpy.data.objects.new('AutoSun', light_auto_sun)
scene.collection.objects.link(ob_auto_sun)
ob_auto_sun.rotation_euler = (0.872665, 0.174533, 0.523599)
bpy.context.view_layer.update()
